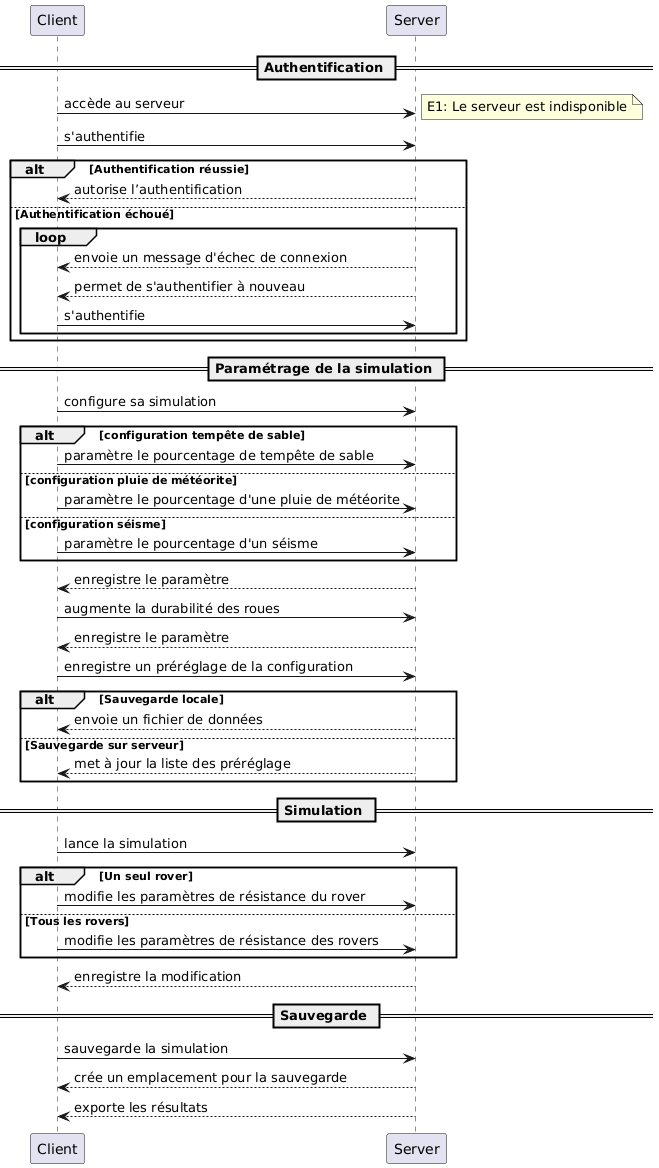

The diagram above was rendered by PlantUML. Its source (embedded in the PNG):
@startuml
== Authentification ==
Client -> Server:accède au serveur 
note right
  E1: Le serveur est indisponible
end note

Client -> Server:s'authentifie
alt Authentification réussie  
  Server --> Client:autorise l’authentification 
else Authentification échoué
 loop
  Server --> Client:envoie un message d'échec de connexion
  Server --> Client:permet de s'authentifier à nouveau
  Client -> Server:s'authentifie
 end
end
== Paramétrage de la simulation ==
Client -> Server:configure sa simulation
alt configuration tempête de sable
  Client -> Server:paramètre le pourcentage de tempête de sable 
else configuration pluie de météorite
  Client -> Server:paramètre le pourcentage d'une pluie de météorite
else configuration séisme
  Client -> Server:paramètre le pourcentage d'un séisme
end
Server --> Client:enregistre le paramètre
Client -> Server:augmente la durabilité des roues 
Server --> Client:enregistre le paramètre 
Client -> Server:enregistre un préréglage de la configuration 
alt Sauvegarde locale
  Server --> Client:envoie un fichier de données
else Sauvegarde sur serveur
  Server --> Client:met à jour la liste des préréglage 
end
== Simulation ==
Client -> Server:lance la simulation 
alt Un seul rover 
  Client -> Server:modifie les paramètres de résistance du rover
else Tous les rovers
  Client -> Server:modifie les paramètres de résistance des rovers
end
Server --> Client:enregistre la modification 
== Sauvegarde ==
Client -> Server:sauvegarde la simulation
Server --> Client:crée un emplacement pour la sauvegarde 
Server --> Client:exporte les résultats
@enduml